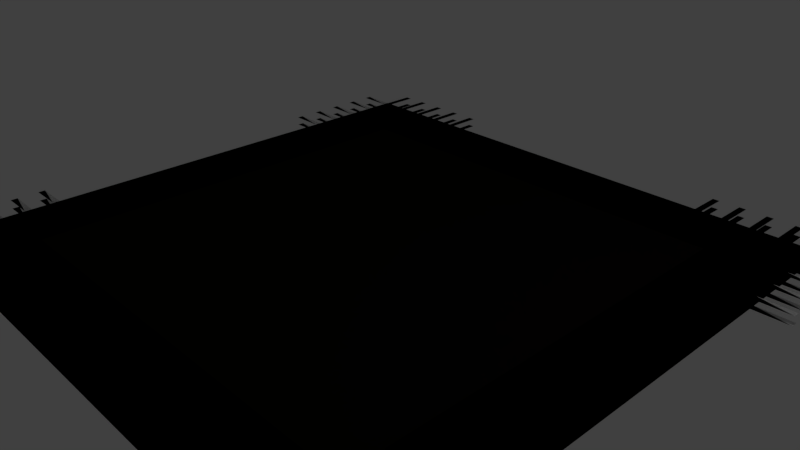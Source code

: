 # Source: mat.blend  (saved by Blender 2.79.0; exported with 4.5.12 LTS)
import bpy
from mathutils import Matrix  # noqa: F401  (used for matrix-valued properties, if any)

bpy.ops.wm.read_factory_settings(use_empty=True)
scene = bpy.context.scene
scene.name = 'Scene'

# ---- collections
col_collection_1 = bpy.data.collections.new('Collection 1'); scene.collection.children.link(col_collection_1)

# ---- materials (node trees are filled in below, after node groups)
mat_material = bpy.data.materials.new('Material')
mat_material.alpha_threshold = 0.0
mat_material.use_transparent_shadow = False
mat_material.diffuse_color = (0.003996, 0.002982, 0.001586, 1.0)
mat_material.roughness = 0.5
mat_material.line_color = (0.0, 0.0, 0.0, 1.0)
mat_material_001 = bpy.data.materials.new('Material.001')
mat_material_001.alpha_threshold = 0.0
mat_material_001.use_transparent_shadow = False
mat_material_001.roughness = 0.5

# ---- material node trees

# ---- world
world_world = bpy.data.worlds.new('World'); scene.world = world_world
world_world.color = (0.05088, 0.05088, 0.05088)
world_world.use_sun_shadow = False
world_world.sun_shadow_jitter_overblur = 0.0
world_world.cycles.sampling_method = 'MANUAL'

# ---- cameras
cam_camera = bpy.data.cameras.new('Camera')
cam_camera.clip_end = 100.0
cam_camera.lens = 35.0
cam_camera.sensor_width = 32.0
cam_camera.sensor_height = 18.0
cam_camera.ortho_scale = 7.314
cam_camera.dof.focus_distance = 0.0
cam_camera.dof.aperture_fstop = 128.0

# ---- lights
light_lamp = bpy.data.lights.new('Lamp', 'POINT')
light_lamp.transmission_factor = 0.0
light_lamp.cutoff_distance = 30.0
light_lamp.energy = 100.0
light_lamp.shadow_buffer_clip_start = 1.001
light_lamp.shadow_soft_size = 0.1
light_lamp.shadow_maximum_resolution = 0.006
light_lamp.use_absolute_resolution = True

# ---- meshes
me_cube = bpy.data.meshes.new('Cube')
me_cube.from_pydata([(3.5, 4.0, 0.0), (3.9, 4.0, 0.0), (3.9, 4.5, 0.0), (4.0, 4.5, 0.0), (-4.0, 4.0, 0.0), (4.0, 4.0, 0.0), (4.0, -4.0, 0.0), (-4.0, -4.0, 0.0), (3.5, 4.5, 0.0), (3.6, 4.5, 0.0), (3.6, 4.0, 0.0), (3.1, 4.0, 0.0), (3.1, 4.5, 0.0), (3.2, 4.5, 0.0), (3.2, 4.0, 0.0), (2.7, 4.0, 0.0), (2.7, 4.5, 0.0), (2.8, 4.5, 0.0), (2.8, 4.0, 0.0), (2.3, 4.0, -0.004654), (2.3, 4.5, -0.004654), (2.4, 4.5, -0.004654), (2.4, 4.0, -0.004654), (3.5, -4.5, 0.0), (3.9, -4.5, 0.0), (3.9, -4.0, 0.0), (4.0, -4.0, 0.0), (4.0, -4.5, 0.0), (3.5, -4.0, 0.0), (3.6, -4.0, 0.0), (3.6, -4.5, 0.0), (3.1, -4.5, 0.0), (3.1, -4.0, 0.0), (3.2, -4.0, 0.0), (3.2, -4.5, 0.0), (2.7, -4.5, 0.0), (2.7, -4.0, 0.0), (2.8, -4.0, 0.0), (2.8, -4.5, 0.0), (2.3, -4.5, -0.004654), (2.3, -4.0, -0.004654), (2.4, -4.0, -0.004654), (2.4, -4.5, -0.004654), (-2.8, 4.0, 0.0), (-2.4, 4.0, 0.0), (-2.4, 4.5, 0.0), (-2.3, 4.5, 0.0), (-2.3, 4.0, 0.0), (-2.8, 4.5, 0.0), (-2.7, 4.5, 0.0), (-2.7, 4.0, 0.0), (-3.2, 4.0, 0.0), (-3.2, 4.5, 0.0), (-3.1, 4.5, 0.0), (-3.1, 4.0, 0.0), (-3.6, 4.0, 0.0), (-3.6, 4.5, 0.0), (-3.5, 4.5, 0.0), (-3.5, 4.0, 0.0), (-4.0, 4.0, -0.004654), (-4.0, 4.5, -0.004654), (-3.9, 4.5, -0.004654), (-3.9, 4.0, -0.004654), (-2.8, -4.5, 0.0), (-2.4, -4.5, 0.0), (-2.4, -4.0, 0.0), (-2.3, -4.0, 0.0), (-2.3, -4.5, 0.0), (-2.8, -4.0, 0.0), (-2.7, -4.0, 0.0), (-2.7, -4.5, 0.0), (-3.2, -4.5, 0.0), (-3.2, -4.0, 0.0), (-3.1, -4.0, 0.0), (-3.1, -4.5, 0.0), (-3.6, -4.5, 0.0), (-3.6, -4.0, 0.0), (-3.5, -4.0, 0.0), (-3.5, -4.5, 0.0), (-4.0, -4.5, -0.004654), (-4.0, -4.0, -0.004654), (-3.9, -4.0, -0.004654), (-3.9, -4.5, -0.004654), (-4.0, 3.9, 0.0), (-4.5, 4.0, 0.0), (-4.5, 3.9, 0.0), (-4.0, 3.6, -0.004654), (-4.0, 3.5, 0.0), (-4.5, 3.6, 0.0), (-4.5, 3.5, 0.0), (-4.0, 3.2, -0.004654), (-4.0, 3.1, 0.0), (-4.5, 3.2, 0.0), (-4.5, 3.1, 0.0), (-4.0, 2.8, -0.004654), (-4.0, 2.7, 0.0), (-4.5, 2.8, 0.0), (-4.5, 2.7, 0.0), (-4.0, 2.4, -0.004654), (-4.0, 2.3, 0.0), (-4.5, 2.4, 0.0), (-4.5, 2.3, 0.0), (4.5, 4.0, -0.004654), (4.5, 3.9, 0.0), (4.0, 4.0, 0.0), (4.0, 3.9, 0.0), (4.5, 3.6, -0.004654), (4.5, 3.5, 0.0), (4.0, 3.6, 0.0), (4.0, 3.5, 0.0), (4.5, 3.2, -0.004654), (4.5, 3.1, 0.0), (4.0, 3.2, 0.0), (4.0, 3.1, 0.0), (4.5, 2.8, -0.004654), (4.5, 2.7, 0.0), (4.0, 2.8, 0.0), (4.0, 2.7, 0.0), (4.5, 2.4, -0.004654), (4.5, 2.3, 0.0), (4.0, 2.4, 0.0), (4.0, 2.3, 0.0), (4.5, -2.3, -0.004654), (4.5, -2.4, 0.0), (4.0, -2.3, 0.0), (4.0, -2.4, 0.0), (4.5, -2.7, -0.004654), (4.5, -2.8, 0.0), (4.0, -2.7, 0.0), (4.0, -2.8, 0.0), (4.5, -3.1, -0.004654), (4.5, -3.2, 0.0), (4.0, -3.1, 0.0), (4.0, -3.2, 0.0), (4.5, -3.5, -0.004654), (4.5, -3.6, 0.0), (4.0, -3.5, 0.0), (4.0, -3.6, 0.0), (4.5, -3.9, -0.004654), (4.5, -4.0, 0.0), (4.0, -3.9, 0.0), (4.0, -4.0, 0.0), (-4.0, -2.3, -0.004654), (-4.0, -2.4, 0.0), (-4.5, -2.3, 0.0), (-4.5, -2.4, 0.0), (-4.0, -2.7, -0.004654), (-4.0, -2.8, 0.0), (-4.5, -2.7, 0.0), (-4.5, -2.8, 0.0), (-4.0, -3.1, -0.004654), (-4.0, -3.2, 0.0), (-4.5, -3.1, 0.0), (-4.5, -3.2, 0.0), (-4.0, -3.5, -0.004654), (-4.0, -3.6, 0.0), (-4.5, -3.5, 0.0), (-4.5, -3.6, 0.0), (-4.0, -3.9, -0.004654), (-4.0, -4.0, 0.0), (-4.5, -3.9, 0.0), (-4.5, -4.0, 0.0), (3.5, 4.0, 0.0), (3.9, 4.0, 0.0), (3.9, 4.5, 0.0), (4.0, 4.5, 0.0), (-4.0, 4.0, 0.0), (4.0, 4.0, 0.0), (4.0, -4.0, 0.0), (-4.0, -4.0, 0.0), (3.5, 4.5, 0.0), (3.6, 4.5, 0.0), (3.6, 4.0, 0.0), (3.1, 4.0, 0.0), (3.1, 4.5, 0.0), (3.2, 4.5, 0.0), (3.2, 4.0, 0.0), (2.7, 4.0, 0.0), (2.7, 4.5, 0.0), (2.8, 4.5, 0.0), (2.8, 4.0, 0.0), (2.3, 4.0, -0.004654), (2.3, 4.5, -0.004654), (2.4, 4.5, -0.004654), (2.4, 4.0, -0.004654), (3.5, -4.5, 0.0), (3.9, -4.5, 0.0), (3.9, -4.0, 0.0), (4.0, -4.0, 0.0), (4.0, -4.5, 0.0), (3.5, -4.0, 0.0), (3.6, -4.0, 0.0), (3.6, -4.5, 0.0), (3.1, -4.5, 0.0), (3.1, -4.0, 0.0), (3.2, -4.0, 0.0), (3.2, -4.5, 0.0), (2.7, -4.5, 0.0), (2.7, -4.0, 0.0), (2.8, -4.0, 0.0), (2.8, -4.5, 0.0), (2.3, -4.5, -0.004654), (2.3, -4.0, -0.004654), (2.4, -4.0, -0.004654), (2.4, -4.5, -0.004654), (-2.8, 4.0, 0.0), (-2.4, 4.0, 0.0), (-2.4, 4.5, 0.0), (-2.3, 4.5, 0.0), (-2.3, 4.0, 0.0), (-2.8, 4.5, 0.0), (-2.7, 4.5, 0.0), (-2.7, 4.0, 0.0), (-3.2, 4.0, 0.0), (-3.2, 4.5, 0.0), (-3.1, 4.5, 0.0), (-3.1, 4.0, 0.0), (-3.6, 4.0, 0.0), (-3.6, 4.5, 0.0), (-3.5, 4.5, 0.0), (-3.5, 4.0, 0.0), (-4.0, 4.0, -0.004654), (-4.0, 4.5, -0.004654), (-3.9, 4.5, -0.004654), (-3.9, 4.0, -0.004654), (-2.8, -4.5, 0.0), (-2.4, -4.5, 0.0), (-2.4, -4.0, 0.0), (-2.3, -4.0, 0.0), (-2.3, -4.5, 0.0), (-2.8, -4.0, 0.0), (-2.7, -4.0, 0.0), (-2.7, -4.5, 0.0), (-3.2, -4.5, 0.0), (-3.2, -4.0, 0.0), (-3.1, -4.0, 0.0), (-3.1, -4.5, 0.0), (-3.6, -4.5, 0.0), (-3.6, -4.0, 0.0), (-3.5, -4.0, 0.0), (-3.5, -4.5, 0.0), (-4.0, -4.5, -0.004654), (-4.0, -4.0, -0.004654), (-3.9, -4.0, -0.004654), (-3.9, -4.5, -0.004654), (-4.0, 3.9, 0.0), (-4.5, 4.0, 0.0), (-4.5, 3.9, 0.0), (-4.0, 3.6, -0.004654), (-4.0, 3.5, 0.0), (-4.5, 3.6, 0.0), (-4.5, 3.5, 0.0), (-4.0, 3.2, -0.004654), (-4.0, 3.1, 0.0), (-4.5, 3.2, 0.0), (-4.5, 3.1, 0.0), (-4.0, 2.8, -0.004654), (-4.0, 2.7, 0.0), (-4.5, 2.8, 0.0), (-4.5, 2.7, 0.0), (-4.0, 2.4, -0.004654), (-4.0, 2.3, 0.0), (-4.5, 2.4, 0.0), (-4.5, 2.3, 0.0), (4.5, 4.0, -0.004654), (4.5, 3.9, 0.0), (4.0, 4.0, 0.0), (4.0, 3.9, 0.0), (4.5, 3.6, -0.004654), (4.5, 3.5, 0.0), (4.0, 3.6, 0.0), (4.0, 3.5, 0.0), (4.5, 3.2, -0.004654), (4.5, 3.1, 0.0), (4.0, 3.2, 0.0), (4.0, 3.1, 0.0), (4.5, 2.8, -0.004654), (4.5, 2.7, 0.0), (4.0, 2.8, 0.0), (4.0, 2.7, 0.0), (4.5, 2.4, -0.004654), (4.5, 2.3, 0.0), (4.0, 2.4, 0.0), (4.0, 2.3, 0.0), (4.5, -2.3, -0.004654), (4.5, -2.4, 0.0), (4.0, -2.3, 0.0), (4.0, -2.4, 0.0), (4.5, -2.7, -0.004654), (4.5, -2.8, 0.0), (4.0, -2.7, 0.0), (4.0, -2.8, 0.0), (4.5, -3.1, -0.004654), (4.5, -3.2, 0.0), (4.0, -3.1, 0.0), (4.0, -3.2, 0.0), (4.5, -3.5, -0.004654), (4.5, -3.6, 0.0), (4.0, -3.5, 0.0), (4.0, -3.6, 0.0), (4.5, -3.9, -0.004654), (4.5, -4.0, 0.0), (4.0, -3.9, 0.0), (4.0, -4.0, 0.0), (-4.0, -2.3, -0.004654), (-4.0, -2.4, 0.0), (-4.5, -2.3, 0.0), (-4.5, -2.4, 0.0), (-4.0, -2.7, -0.004654), (-4.0, -2.8, 0.0), (-4.5, -2.7, 0.0), (-4.5, -2.8, 0.0), (-4.0, -3.1, -0.004654), (-4.0, -3.2, 0.0), (-4.5, -3.1, 0.0), (-4.5, -3.2, 0.0), (-4.0, -3.5, -0.004654), (-4.0, -3.6, 0.0), (-4.5, -3.5, 0.0), (-4.5, -3.6, 0.0), (-4.0, -3.9, -0.004654), (-4.0, -4.0, 0.0), (-4.5, -3.9, 0.0), (-4.5, -4.0, 0.0), (3.5, 4.0, 0.131), (3.9, 4.0, 0.131), (3.9, 4.5, 0.131), (4.0, 4.5, 0.131), (-4.0, 4.0, 0.131), (4.0, 4.0, 0.131), (4.0, -4.0, 0.131), (-4.0, -4.0, 0.131), (3.5, 4.5, 0.131), (3.6, 4.5, 0.131), (3.6, 4.0, 0.131), (3.1, 4.0, 0.131), (3.1, 4.5, 0.131), (3.2, 4.5, 0.131), (3.2, 4.0, 0.131), (2.7, 4.0, 0.131), (2.7, 4.5, 0.131), (2.8, 4.5, 0.131), (2.8, 4.0, 0.131), (2.3, 4.0, 0.1264), (2.3, 4.5, 0.1264), (2.4, 4.5, 0.1264), (2.4, 4.0, 0.1264), (3.5, -4.5, 0.131), (3.9, -4.5, 0.131), (3.9, -4.0, 0.131), (4.0, -4.0, 0.131), (4.0, -4.5, 0.131), (3.5, -4.0, 0.131), (3.6, -4.0, 0.131), (3.6, -4.5, 0.131), (3.1, -4.5, 0.131), (3.1, -4.0, 0.131), (3.2, -4.0, 0.131), (3.2, -4.5, 0.131), (2.7, -4.5, 0.131), (2.7, -4.0, 0.131), (2.8, -4.0, 0.131), (2.8, -4.5, 0.131), (2.3, -4.5, 0.1264), (2.3, -4.0, 0.1264), (2.4, -4.0, 0.1264), (2.4, -4.5, 0.1264), (-2.8, 4.0, 0.131), (-2.4, 4.0, 0.131), (-2.4, 4.5, 0.131), (-2.3, 4.5, 0.131), (-2.3, 4.0, 0.131), (-2.8, 4.5, 0.131), (-2.7, 4.5, 0.131), (-2.7, 4.0, 0.131), (-3.2, 4.0, 0.131), (-3.2, 4.5, 0.131), (-3.1, 4.5, 0.131), (-3.1, 4.0, 0.131), (-3.6, 4.0, 0.131), (-3.6, 4.5, 0.131), (-3.5, 4.5, 0.131), (-3.5, 4.0, 0.131), (-4.0, 4.0, 0.1264), (-4.0, 4.5, 0.1264), (-3.9, 4.5, 0.1264), (-3.9, 4.0, 0.1264), (-2.8, -4.5, 0.131), (-2.4, -4.5, 0.131), (-2.4, -4.0, 0.131), (-2.3, -4.0, 0.131), (-2.3, -4.5, 0.131), (-2.8, -4.0, 0.131), (-2.7, -4.0, 0.131), (-2.7, -4.5, 0.131), (-3.2, -4.5, 0.131), (-3.2, -4.0, 0.131), (-3.1, -4.0, 0.131), (-3.1, -4.5, 0.131), (-3.6, -4.5, 0.131), (-3.6, -4.0, 0.131), (-3.5, -4.0, 0.131), (-3.5, -4.5, 0.131), (-4.0, -4.5, 0.1264), (-4.0, -4.0, 0.1264), (-3.9, -4.0, 0.1264), (-3.9, -4.5, 0.1264), (-4.0, 3.9, 0.131), (-4.5, 4.0, 0.131), (-4.5, 3.9, 0.131), (-4.0, 3.6, 0.1264), (-4.0, 3.5, 0.131), (-4.5, 3.6, 0.131), (-4.5, 3.5, 0.131), (-4.0, 3.2, 0.1264), (-4.0, 3.1, 0.131), (-4.5, 3.2, 0.131), (-4.5, 3.1, 0.131), (-4.0, 2.8, 0.1264), (-4.0, 2.7, 0.131), (-4.5, 2.8, 0.131), (-4.5, 2.7, 0.131), (-4.0, 2.4, 0.1264), (-4.0, 2.3, 0.131), (-4.5, 2.4, 0.131), (-4.5, 2.3, 0.131), (4.5, 4.0, 0.1264), (4.5, 3.9, 0.131), (4.0, 4.0, 0.131), (4.0, 3.9, 0.131), (4.5, 3.6, 0.1264), (4.5, 3.5, 0.131), (4.0, 3.6, 0.131), (4.0, 3.5, 0.131), (4.5, 3.2, 0.1264), (4.5, 3.1, 0.131), (4.0, 3.2, 0.131), (4.0, 3.1, 0.131), (4.5, 2.8, 0.1264), (4.5, 2.7, 0.131), (4.0, 2.8, 0.131), (4.0, 2.7, 0.131), (4.5, 2.4, 0.1264), (4.5, 2.3, 0.131), (4.0, 2.4, 0.131), (4.0, 2.3, 0.131), (4.5, -2.3, 0.1264), (4.5, -2.4, 0.131), (4.0, -2.3, 0.131), (4.0, -2.4, 0.131), (4.5, -2.7, 0.1264), (4.5, -2.8, 0.131), (4.0, -2.7, 0.131), (4.0, -2.8, 0.131), (4.5, -3.1, 0.1264), (4.5, -3.2, 0.131), (4.0, -3.1, 0.131), (4.0, -3.2, 0.131), (4.5, -3.5, 0.1264), (4.5, -3.6, 0.131), (4.0, -3.5, 0.131), (4.0, -3.6, 0.131), (4.5, -3.9, 0.1264), (4.5, -4.0, 0.131), (4.0, -3.9, 0.131), (4.0, -4.0, 0.131), (-4.0, -2.3, 0.1264), (-4.0, -2.4, 0.131), (-4.5, -2.3, 0.131), (-4.5, -2.4, 0.131), (-4.0, -2.7, 0.1264), (-4.0, -2.8, 0.131), (-4.5, -2.7, 0.131), (-4.5, -2.8, 0.131), (-4.0, -3.1, 0.1264), (-4.0, -3.2, 0.131), (-4.5, -3.1, 0.131), (-4.5, -3.2, 0.131), (-4.0, -3.5, 0.1264), (-4.0, -3.6, 0.131), (-4.5, -3.5, 0.131), (-4.5, -3.6, 0.131), (-4.0, -3.9, 0.1264), (-4.0, -4.0, 0.131), (-4.5, -3.9, 0.131), (-4.5, -4.0, 0.131), (3.5, 4.0, 0.131), (3.9, 4.0, 0.131), (3.9, 4.5, 0.131), (4.0, 4.5, 0.131), (-4.0, 4.0, 0.131), (4.0, 4.0, 0.131), (4.0, -4.0, 0.131), (-4.0, -4.0, 0.131), (3.5, 4.5, 0.131), (3.6, 4.5, 0.131), (3.6, 4.0, 0.131), (3.1, 4.0, 0.131), (3.1, 4.5, 0.131), (3.2, 4.5, 0.131), (3.2, 4.0, 0.131), (2.7, 4.0, 0.131), (2.7, 4.5, 0.131), (2.8, 4.5, 0.131), (2.8, 4.0, 0.131), (2.3, 4.0, 0.1264), (2.3, 4.5, 0.1264), (2.4, 4.5, 0.1264), (2.4, 4.0, 0.1264), (3.5, -4.5, 0.131), (3.9, -4.5, 0.131), (3.9, -4.0, 0.131), (4.0, -4.0, 0.131), (4.0, -4.5, 0.131), (3.5, -4.0, 0.131), (3.6, -4.0, 0.131), (3.6, -4.5, 0.131), (3.1, -4.5, 0.131), (3.1, -4.0, 0.131), (3.2, -4.0, 0.131), (3.2, -4.5, 0.131), (2.7, -4.5, 0.131), (2.7, -4.0, 0.131), (2.8, -4.0, 0.131), (2.8, -4.5, 0.131), (2.3, -4.5, 0.1264), (2.3, -4.0, 0.1264), (2.4, -4.0, 0.1264), (2.4, -4.5, 0.1264), (-2.8, 4.0, 0.131), (-2.4, 4.0, 0.131), (-2.4, 4.5, 0.131), (-2.3, 4.5, 0.131), (-2.3, 4.0, 0.131), (-2.8, 4.5, 0.131), (-2.7, 4.5, 0.131), (-2.7, 4.0, 0.131), (-3.2, 4.0, 0.131), (-3.2, 4.5, 0.131), (-3.1, 4.5, 0.131), (-3.1, 4.0, 0.131), (-3.6, 4.0, 0.131), (-3.6, 4.5, 0.131), (-3.5, 4.5, 0.131), (-3.5, 4.0, 0.131), (-4.0, 4.0, 0.1264), (-4.0, 4.5, 0.1264), (-3.9, 4.5, 0.1264), (-3.9, 4.0, 0.1264), (-2.8, -4.5, 0.131), (-2.4, -4.5, 0.131), (-2.4, -4.0, 0.131), (-2.3, -4.0, 0.131), (-2.3, -4.5, 0.131), (-2.8, -4.0, 0.131), (-2.7, -4.0, 0.131), (-2.7, -4.5, 0.131), (-3.2, -4.5, 0.131), (-3.2, -4.0, 0.131), (-3.1, -4.0, 0.131), (-3.1, -4.5, 0.131), (-3.6, -4.5, 0.131), (-3.6, -4.0, 0.131), (-3.5, -4.0, 0.131), (-3.5, -4.5, 0.131), (-4.0, -4.5, 0.1264), (-4.0, -4.0, 0.1264), (-3.9, -4.0, 0.1264), (-3.9, -4.5, 0.1264), (-4.0, 3.9, 0.131), (-4.5, 4.0, 0.131), (-4.5, 3.9, 0.131), (-4.0, 3.6, 0.1264), (-4.0, 3.5, 0.131), (-4.5, 3.6, 0.131), (-4.5, 3.5, 0.131), (-4.0, 3.2, 0.1264), (-4.0, 3.1, 0.131), (-4.5, 3.2, 0.131), (-4.5, 3.1, 0.131), (-4.0, 2.8, 0.1264), (-4.0, 2.7, 0.131), (-4.5, 2.8, 0.131), (-4.5, 2.7, 0.131), (-4.0, 2.4, 0.1264), (-4.0, 2.3, 0.131), (-4.5, 2.4, 0.131), (-4.5, 2.3, 0.131), (4.5, 4.0, 0.1264), (4.5, 3.9, 0.131), (4.0, 4.0, 0.131), (4.0, 3.9, 0.131), (4.5, 3.6, 0.1264), (4.5, 3.5, 0.131), (4.0, 3.6, 0.131), (4.0, 3.5, 0.131), (4.5, 3.2, 0.1264), (4.5, 3.1, 0.131), (4.0, 3.2, 0.131), (4.0, 3.1, 0.131), (4.5, 2.8, 0.1264), (4.5, 2.7, 0.131), (4.0, 2.8, 0.131), (4.0, 2.7, 0.131), (4.5, 2.4, 0.1264), (4.5, 2.3, 0.131), (4.0, 2.4, 0.131), (4.0, 2.3, 0.131), (4.5, -2.3, 0.1264), (4.5, -2.4, 0.131), (4.0, -2.3, 0.131), (4.0, -2.4, 0.131), (4.5, -2.7, 0.1264), (4.5, -2.8, 0.131), (4.0, -2.7, 0.131), (4.0, -2.8, 0.131), (4.5, -3.1, 0.1264), (4.5, -3.2, 0.131), (4.0, -3.1, 0.131), (4.0, -3.2, 0.131), (4.5, -3.5, 0.1264), (4.5, -3.6, 0.131), (4.0, -3.5, 0.131), (4.0, -3.6, 0.131), (4.5, -3.9, 0.1264), (4.5, -4.0, 0.131), (4.0, -3.9, 0.131), (4.0, -4.0, 0.131), (-4.0, -2.3, 0.1264), (-4.0, -2.4, 0.131), (-4.5, -2.3, 0.131), (-4.5, -2.4, 0.131), (-4.0, -2.7, 0.1264), (-4.0, -2.8, 0.131), (-4.5, -2.7, 0.131), (-4.5, -2.8, 0.131), (-4.0, -3.1, 0.1264), (-4.0, -3.2, 0.131), (-4.5, -3.1, 0.131), (-4.5, -3.2, 0.131), (-4.0, -3.5, 0.1264), (-4.0, -3.6, 0.131), (-4.5, -3.5, 0.131), (-4.5, -3.6, 0.131), (-4.0, -3.9, 0.1264), (-4.0, -4.0, 0.131), (-4.5, -3.9, 0.131), (-4.5, -4.0, 0.131), (-4.0, 4.0, -0.004654), (4.0, 4.0, 0.0), (4.0, -4.0, 0.0), (-4.0, -4.0, 0.0), (-4.0, -4.0, 0.131), (-4.0, 4.0, 0.1264), (-4.0, -4.0, 0.1264), (4.0, 4.0, 0.131), (4.0, -4.0, 0.131), (-3.0, -3.0, 0.14), (-3.0, 3.0, 0.14), (3.0, 3.0, 0.14), (3.0, -3.0, 0.14)], [], [(20, 19, 22, 21), (16, 15, 18, 17), (12, 11, 14, 13), (8, 0, 10, 9), (2, 1, 5, 3), (5, 4, 7, 6), (40, 39, 42, 41), (36, 35, 38, 37), (32, 31, 34, 33), (28, 23, 30, 29), (25, 24, 27, 26), (60, 59, 62, 61), (56, 55, 58, 57), (52, 51, 54, 53), (48, 43, 50, 49), (45, 44, 47, 46), (80, 79, 82, 81), (76, 75, 78, 77), (72, 71, 74, 73), (68, 63, 70, 69), (65, 64, 67, 66), (83, 59, 84, 85), (87, 86, 88, 89), (91, 90, 92, 93), (95, 94, 96, 97), (99, 98, 100, 101), (103, 102, 104, 105), (107, 106, 108, 109), (111, 110, 112, 113), (115, 114, 116, 117), (119, 118, 120, 121), (123, 122, 124, 125), (127, 126, 128, 129), (131, 130, 132, 133), (135, 134, 136, 137), (139, 138, 140, 141), (143, 142, 144, 145), (147, 146, 148, 149), (151, 150, 152, 153), (155, 154, 156, 157), (159, 158, 160, 161), (182, 183, 184, 181), (178, 179, 180, 177), (174, 175, 176, 173), (170, 171, 172, 162), (164, 165, 167, 163), (167, 168, 169, 166), (202, 203, 204, 201), (198, 199, 200, 197), (194, 195, 196, 193), (190, 191, 192, 185), (187, 188, 189, 186), (222, 223, 224, 221), (218, 219, 220, 217), (214, 215, 216, 213), (210, 211, 212, 205), (207, 208, 209, 206), (242, 243, 244, 241), (238, 239, 240, 237), (234, 235, 236, 233), (230, 231, 232, 225), (227, 228, 229, 226), (245, 247, 246, 221), (249, 251, 250, 248), (253, 255, 254, 252), (257, 259, 258, 256), (261, 263, 262, 260), (265, 267, 266, 264), (269, 271, 270, 268), (273, 275, 274, 272), (277, 279, 278, 276), (281, 283, 282, 280), (285, 287, 286, 284), (289, 291, 290, 288), (293, 295, 294, 292), (297, 299, 298, 296), (301, 303, 302, 300), (305, 307, 306, 304), (309, 311, 310, 308), (313, 315, 314, 312), (317, 319, 318, 316), (321, 323, 322, 320), (344, 343, 346, 345), (340, 339, 342, 341), (336, 335, 338, 337), (332, 324, 334, 333), (326, 325, 329, 327), (329, 328, 331, 330), (364, 363, 366, 365), (360, 359, 362, 361), (356, 355, 358, 357), (352, 347, 354, 353), (349, 348, 351, 350), (384, 383, 386, 385), (380, 379, 382, 381), (376, 375, 378, 377), (372, 367, 374, 373), (369, 368, 371, 370), (404, 403, 406, 405), (400, 399, 402, 401), (396, 395, 398, 397), (392, 387, 394, 393), (389, 388, 391, 390), (407, 383, 408, 409), (411, 410, 412, 413), (415, 414, 416, 417), (419, 418, 420, 421), (423, 422, 424, 425), (427, 426, 428, 429), (431, 430, 432, 433), (435, 434, 436, 437), (439, 438, 440, 441), (443, 442, 444, 445), (447, 446, 448, 449), (451, 450, 452, 453), (455, 454, 456, 457), (459, 458, 460, 461), (463, 462, 464, 465), (467, 466, 468, 469), (471, 470, 472, 473), (475, 474, 476, 477), (479, 478, 480, 481), (483, 482, 484, 485), (506, 507, 508, 505), (502, 503, 504, 501), (498, 499, 500, 497), (494, 495, 496, 486), (488, 489, 491, 487), (491, 492, 493, 490), (526, 527, 528, 525), (522, 523, 524, 521), (518, 519, 520, 517), (514, 515, 516, 509), (511, 512, 513, 510), (546, 547, 548, 545), (542, 543, 544, 541), (538, 539, 540, 537), (534, 535, 536, 529), (531, 532, 533, 530), (566, 567, 568, 565), (562, 563, 564, 561), (558, 559, 560, 557), (554, 555, 556, 549), (551, 552, 553, 550), (569, 571, 570, 545), (573, 575, 574, 572), (577, 579, 578, 576), (581, 583, 582, 580), (585, 587, 586, 584), (589, 591, 590, 588), (593, 595, 594, 592), (597, 599, 598, 596), (601, 603, 602, 600), (605, 607, 606, 604), (609, 611, 610, 608), (613, 615, 614, 612), (617, 619, 618, 616), (621, 623, 622, 620), (625, 627, 626, 624), (629, 631, 630, 628), (633, 635, 634, 632), (637, 639, 638, 636), (641, 643, 642, 640), (645, 647, 646, 644), (266, 221, 545, 590), (303, 266, 590, 627), (321, 303, 627, 493), (321, 566, 545, 221), (649, 655, 653, 648), (650, 656, 655, 649), (651, 652, 656, 650), (651, 648, 653, 654), (658, 657, 660, 659)])
me_cube.polygons.foreach_set('material_index', [1, 1, 1, 1, 1, 1, 1, 1, 1, 1, 1, 1, 1, 1, 1, 1, 1, 1, 1, 1, 1, 1, 1, 1, 1, 1, 1, 1, 1, 1, 1, 1, 1, 1, 1, 1, 1, 1, 1, 1, 1, 1, 1, 1, 1, 1, 1, 1, 1, 1, 1, 1, 1, 1, 1, 1, 1, 1, 1, 1, 1, 1, 1, 1, 1, 1, 1, 1, 1, 1, 1, 1, 1, 1, 1, 1, 1, 1, 1, 1, 1, 1, 1, 1, 1, 1, 1, 1, 1, 1, 1, 1, 1, 1, 1, 1, 1, 1, 1, 1, 1, 1, 1, 1, 1, 1, 1, 1, 1, 1, 1, 1, 1, 1, 1, 1, 1, 1, 1, 1, 1, 1, 1, 1, 1, 1, 1, 1, 1, 1, 1, 1, 1, 1, 1, 1, 1, 1, 1, 1, 1, 1, 1, 1, 1, 1, 1, 1, 1, 1, 1, 1, 1, 1, 1, 1, 1, 1, 1, 1, 1, 1, 1, 1, 1, 1, 1, 1, 1, 1, 1, 1, 0])
me_cube.materials.append(mat_material)
me_cube.materials.append(mat_material_001)
me_cube.use_remesh_preserve_volume = False
me_cube.use_remesh_preserve_attributes = False
me_cube.use_mirror_vertex_groups = False
me_cube.update()

# ---- objects
ob_cube = bpy.data.objects.new('Cube', me_cube)
ob_lamp = bpy.data.objects.new('Lamp', light_lamp)
ob_camera = bpy.data.objects.new('Camera', cam_camera)

# ---- transforms, parenting, visibility, modifiers, constraints
ob_cube.location = (0.0, 0.0, 0.0)
ob_cube.lock_rotations_4d = False
ob_cube.empty_display_type = 'ARROWS'
ob_cube.lineart.crease_threshold = 0.0
ob_lamp.location = (4.076, 1.005, 5.904)
ob_lamp.rotation_euler = (0.6503, 0.05522, 1.866)
ob_lamp.lock_rotations_4d = False
ob_lamp.empty_display_type = 'ARROWS'
ob_lamp.color = (0.0, 0.0, 0.0, 0.0)
ob_lamp.lineart.crease_threshold = 0.0
ob_camera.location = (7.481, -6.508, 5.344)
ob_camera.rotation_euler = (1.109, 0.0, 0.8149)
ob_camera.lock_rotations_4d = False
ob_camera.empty_display_type = 'ARROWS'
ob_camera.color = (0.0, 0.0, 0.0, 0.0)
ob_camera.display_type = 'WIRE'
ob_camera.lineart.crease_threshold = 0.0

# ---- collection membership
col_collection_1.objects.link(ob_cube)
col_collection_1.objects.link(ob_lamp)
col_collection_1.objects.link(ob_camera)

# ---- scene / render settings (as saved in the file)
scene.camera = ob_camera
scene.frame_start = 1; scene.frame_end = 250; scene.frame_set(1)
scene.render.engine = 'BLENDER_EEVEE_NEXT'
scene.render.resolution_percentage = 50
scene.render.dither_intensity = 0.0
scene.cycles.use_denoising = False
scene.cycles.samples = 128
scene.cycles.sampling_pattern = 'TABULATED_SOBOL'
scene.cycles.use_adaptive_sampling = False
scene.cycles.use_light_tree = False
scene.cycles.blur_glossy = 0.0
scene.cycles.sample_clamp_indirect = 0.0
scene.view_settings.view_transform = 'Standard'
bpy.context.view_layer.update()
